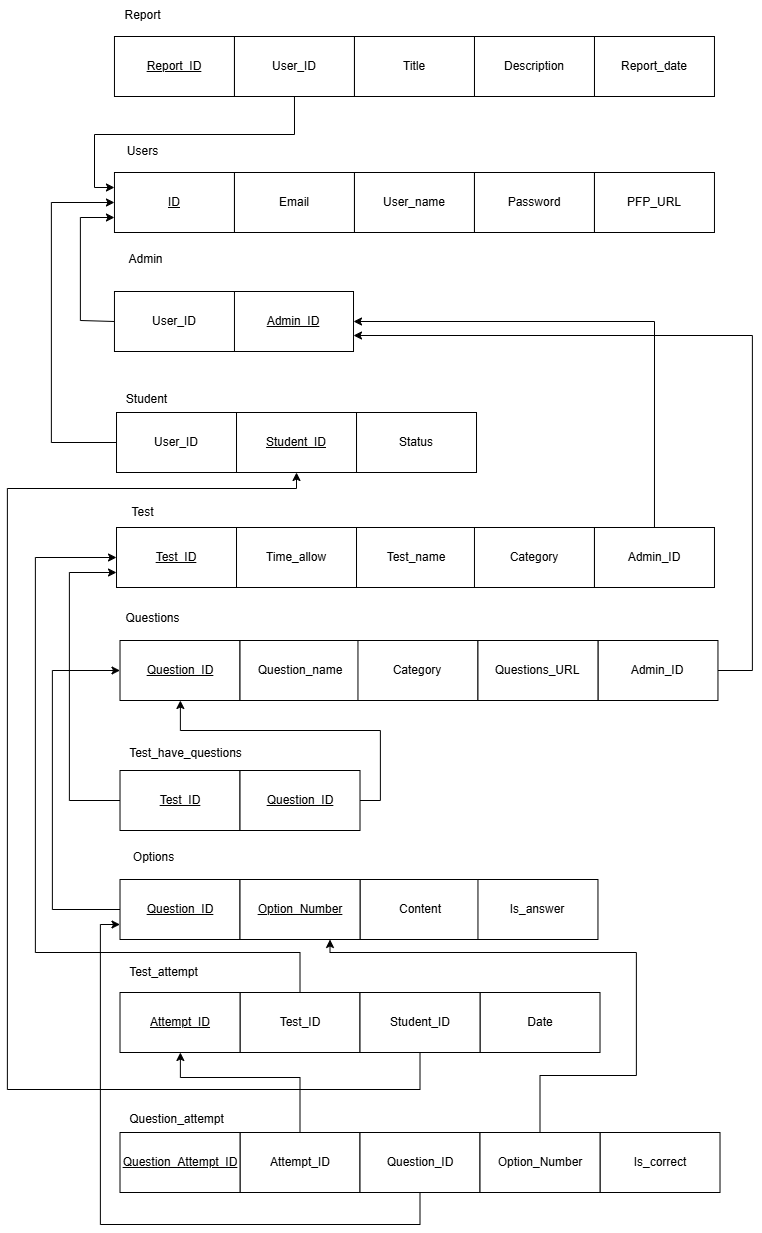

The diagram above was exported from draw.io. Its source (the exported page's mxGraphModel, read from the mxfile embedded in the PNG):
<mxGraphModel dx="2911" dy="939" grid="0" gridSize="10" guides="1" tooltips="1" connect="1" arrows="1" fold="1" page="1" pageScale="1" pageWidth="827" pageHeight="1169" math="0" shadow="0">
  <root>
    <mxCell id="0" />
    <mxCell id="1" parent="0" />
    <mxCell id="GXcYStr_sd_BlZMBHbEr-1" value="&lt;u&gt;ID&lt;/u&gt;" style="rounded=0;whiteSpace=wrap;html=1;" parent="1" vertex="1">
      <mxGeometry x="-679.04" y="481" width="120" height="60" as="geometry" />
    </mxCell>
    <mxCell id="GXcYStr_sd_BlZMBHbEr-2" value="Email" style="rounded=0;whiteSpace=wrap;html=1;" parent="1" vertex="1">
      <mxGeometry x="-559.04" y="481" width="120" height="60" as="geometry" />
    </mxCell>
    <mxCell id="GXcYStr_sd_BlZMBHbEr-3" value="User_name" style="rounded=0;whiteSpace=wrap;html=1;" parent="1" vertex="1">
      <mxGeometry x="-439.03999999999996" y="481" width="120" height="60" as="geometry" />
    </mxCell>
    <mxCell id="GXcYStr_sd_BlZMBHbEr-4" value="Users" style="text;html=1;align=center;verticalAlign=middle;resizable=0;points=[];autosize=1;strokeColor=none;fillColor=none;" parent="1" vertex="1">
      <mxGeometry x="-675.04" y="447" width="49" height="26" as="geometry" />
    </mxCell>
    <mxCell id="GXcYStr_sd_BlZMBHbEr-6" value="&lt;u&gt;Admin_ID&lt;/u&gt;" style="rounded=0;whiteSpace=wrap;html=1;" parent="1" vertex="1">
      <mxGeometry x="-559.99" y="600" width="120" height="60" as="geometry" />
    </mxCell>
    <mxCell id="GXcYStr_sd_BlZMBHbEr-8" value="Admin" style="text;html=1;align=center;verticalAlign=middle;resizable=0;points=[];autosize=1;strokeColor=none;fillColor=none;" parent="1" vertex="1">
      <mxGeometry x="-677.99" y="553" width="60" height="30" as="geometry" />
    </mxCell>
    <mxCell id="GXcYStr_sd_BlZMBHbEr-10" value="User_ID" style="rounded=0;whiteSpace=wrap;html=1;" parent="1" vertex="1">
      <mxGeometry x="-676.99" y="721" width="120" height="60" as="geometry" />
    </mxCell>
    <mxCell id="GXcYStr_sd_BlZMBHbEr-12" value="Student" style="text;html=1;align=center;verticalAlign=middle;resizable=0;points=[];autosize=1;strokeColor=none;fillColor=none;" parent="1" vertex="1">
      <mxGeometry x="-676.99" y="695" width="59" height="26" as="geometry" />
    </mxCell>
    <mxCell id="GXcYStr_sd_BlZMBHbEr-14" value="&lt;u style=&quot;background-color: rgb(255, 255, 255);&quot;&gt;Report_ID&lt;/u&gt;" style="rounded=0;whiteSpace=wrap;html=1;" parent="1" vertex="1">
      <mxGeometry x="-679.04" y="345" width="120" height="60" as="geometry" />
    </mxCell>
    <mxCell id="GXcYStr_sd_BlZMBHbEr-15" value="Report_date" style="rounded=0;whiteSpace=wrap;html=1;" parent="1" vertex="1">
      <mxGeometry x="-199.04" y="345" width="120" height="60" as="geometry" />
    </mxCell>
    <mxCell id="GXcYStr_sd_BlZMBHbEr-16" style="edgeStyle=orthogonalEdgeStyle;rounded=0;orthogonalLoop=1;jettySize=auto;html=1;exitX=0.5;exitY=1;exitDx=0;exitDy=0;entryX=0;entryY=0.25;entryDx=0;entryDy=0;" parent="1" source="GXcYStr_sd_BlZMBHbEr-17" target="GXcYStr_sd_BlZMBHbEr-1" edge="1">
      <mxGeometry relative="1" as="geometry" />
    </mxCell>
    <mxCell id="GXcYStr_sd_BlZMBHbEr-17" value="User_ID" style="rounded=0;whiteSpace=wrap;html=1;" parent="1" vertex="1">
      <mxGeometry x="-559.04" y="345" width="120" height="60" as="geometry" />
    </mxCell>
    <mxCell id="GXcYStr_sd_BlZMBHbEr-18" value="Report" style="text;html=1;align=center;verticalAlign=middle;resizable=0;points=[];autosize=1;strokeColor=none;fillColor=none;" parent="1" vertex="1">
      <mxGeometry x="-681.04" y="309" width="60" height="30" as="geometry" />
    </mxCell>
    <mxCell id="GXcYStr_sd_BlZMBHbEr-19" value="Description" style="rounded=0;whiteSpace=wrap;html=1;" parent="1" vertex="1">
      <mxGeometry x="-319.03999999999996" y="345" width="120" height="60" as="geometry" />
    </mxCell>
    <mxCell id="GXcYStr_sd_BlZMBHbEr-20" value="Title" style="rounded=0;whiteSpace=wrap;html=1;" parent="1" vertex="1">
      <mxGeometry x="-439.03999999999996" y="345" width="120" height="60" as="geometry" />
    </mxCell>
    <mxCell id="GXcYStr_sd_BlZMBHbEr-21" value="Password" style="rounded=0;whiteSpace=wrap;html=1;" parent="1" vertex="1">
      <mxGeometry x="-319.03999999999996" y="481" width="120" height="60" as="geometry" />
    </mxCell>
    <mxCell id="3lQ71SvwKWuBNv7svK-u-1" value="&lt;u&gt;Test_ID&lt;/u&gt;" style="rounded=0;whiteSpace=wrap;html=1;" parent="1" vertex="1">
      <mxGeometry x="-676.9900000000001" y="836" width="120" height="60" as="geometry" />
    </mxCell>
    <mxCell id="3lQ71SvwKWuBNv7svK-u-2" value="Test" style="text;html=1;align=center;verticalAlign=middle;resizable=0;points=[];autosize=1;strokeColor=none;fillColor=none;" parent="1" vertex="1">
      <mxGeometry x="-676.0400000000001" y="806" width="50" height="30" as="geometry" />
    </mxCell>
    <mxCell id="YNCGAMI2xaRB4d26FHtM-1" value="Time_allow" style="rounded=0;whiteSpace=wrap;html=1;strokeColor=default;" parent="1" vertex="1">
      <mxGeometry x="-556.99" y="836" width="120" height="60" as="geometry" />
    </mxCell>
    <mxCell id="uzOGRsqDi0-5YV5cjDGg-1" value="Test_name" style="rounded=0;whiteSpace=wrap;html=1;strokeColor=default;" parent="1" vertex="1">
      <mxGeometry x="-436.9899999999999" y="836" width="120" height="60" as="geometry" />
    </mxCell>
    <mxCell id="uzOGRsqDi0-5YV5cjDGg-2" value="Category" style="rounded=0;whiteSpace=wrap;html=1;strokeColor=default;" parent="1" vertex="1">
      <mxGeometry x="-319.03999999999996" y="836" width="120" height="60" as="geometry" />
    </mxCell>
    <mxCell id="NZyim87q9OoS_myZclnE-7" value="&lt;u&gt;Question_ID&lt;/u&gt;" style="rounded=0;whiteSpace=wrap;html=1;" parent="1" vertex="1">
      <mxGeometry x="-673.4900000000001" y="949" width="120" height="60" as="geometry" />
    </mxCell>
    <mxCell id="NZyim87q9OoS_myZclnE-8" value="Questions" style="text;html=1;align=center;verticalAlign=middle;resizable=0;points=[];autosize=1;strokeColor=none;fillColor=none;" parent="1" vertex="1">
      <mxGeometry x="-676.9900000000001" y="914" width="72" height="26" as="geometry" />
    </mxCell>
    <mxCell id="NZyim87q9OoS_myZclnE-10" value="Question_name" style="rounded=0;whiteSpace=wrap;html=1;strokeColor=default;" parent="1" vertex="1">
      <mxGeometry x="-553.49" y="949" width="120" height="60" as="geometry" />
    </mxCell>
    <mxCell id="NZyim87q9OoS_myZclnE-11" value="Category" style="rounded=0;whiteSpace=wrap;html=1;strokeColor=default;" parent="1" vertex="1">
      <mxGeometry x="-435.53999999999996" y="949" width="120" height="60" as="geometry" />
    </mxCell>
    <mxCell id="8x-luUwInZaFTG4qqWqo-1" style="edgeStyle=orthogonalEdgeStyle;rounded=0;orthogonalLoop=1;jettySize=auto;html=1;exitX=1;exitY=0.5;exitDx=0;exitDy=0;entryX=1;entryY=0.75;entryDx=0;entryDy=0;" parent="1" source="NZyim87q9OoS_myZclnE-12" target="GXcYStr_sd_BlZMBHbEr-6" edge="1">
      <mxGeometry relative="1" as="geometry">
        <Array as="points">
          <mxPoint x="-41.09" y="979" />
          <mxPoint x="-41.09" y="644" />
        </Array>
      </mxGeometry>
    </mxCell>
    <mxCell id="NZyim87q9OoS_myZclnE-12" value="Admin_ID" style="rounded=0;whiteSpace=wrap;html=1;strokeColor=default;" parent="1" vertex="1">
      <mxGeometry x="-195.53999999999994" y="949" width="120" height="60" as="geometry" />
    </mxCell>
    <mxCell id="k5w9IYWCgCpmoLLO6YoX-1" value="&lt;u&gt;Question_ID&lt;/u&gt;" style="rounded=0;whiteSpace=wrap;html=1;" parent="1" vertex="1">
      <mxGeometry x="-673.4900000000001" y="1188" width="120" height="60" as="geometry" />
    </mxCell>
    <mxCell id="k5w9IYWCgCpmoLLO6YoX-2" value="Options" style="text;html=1;align=center;verticalAlign=middle;resizable=0;points=[];autosize=1;strokeColor=none;fillColor=none;" parent="1" vertex="1">
      <mxGeometry x="-669.9900000000001" y="1153" width="59" height="26" as="geometry" />
    </mxCell>
    <mxCell id="k5w9IYWCgCpmoLLO6YoX-3" value="Content" style="rounded=0;whiteSpace=wrap;html=1;strokeColor=default;" parent="1" vertex="1">
      <mxGeometry x="-433.49" y="1188" width="120" height="60" as="geometry" />
    </mxCell>
    <mxCell id="k5w9IYWCgCpmoLLO6YoX-4" value="Is_answer" style="rounded=0;whiteSpace=wrap;html=1;strokeColor=default;" parent="1" vertex="1">
      <mxGeometry x="-315.53999999999996" y="1188" width="120" height="60" as="geometry" />
    </mxCell>
    <mxCell id="Kb3wFXO7JIFJDeEg34C7-3" style="edgeStyle=orthogonalEdgeStyle;rounded=0;orthogonalLoop=1;jettySize=auto;html=1;entryX=0;entryY=0.75;entryDx=0;entryDy=0;exitX=0;exitY=0.5;exitDx=0;exitDy=0;" parent="1" source="66YVzr1ymJCDWpDlNUeP-3" target="GXcYStr_sd_BlZMBHbEr-1" edge="1">
      <mxGeometry relative="1" as="geometry">
        <Array as="points">
          <mxPoint x="-713.09" y="629" />
          <mxPoint x="-713.09" y="526" />
        </Array>
        <mxPoint x="-260.09000000000003" y="725" as="sourcePoint" />
        <mxPoint x="-798.09" y="533" as="targetPoint" />
      </mxGeometry>
    </mxCell>
    <mxCell id="Kb3wFXO7JIFJDeEg34C7-4" style="edgeStyle=orthogonalEdgeStyle;rounded=0;orthogonalLoop=1;jettySize=auto;html=1;entryX=0;entryY=0.5;entryDx=0;entryDy=0;exitX=0;exitY=0.5;exitDx=0;exitDy=0;" parent="1" source="GXcYStr_sd_BlZMBHbEr-10" target="GXcYStr_sd_BlZMBHbEr-1" edge="1">
      <mxGeometry relative="1" as="geometry">
        <Array as="points">
          <mxPoint x="-742.09" y="751" />
          <mxPoint x="-742.09" y="511" />
        </Array>
        <mxPoint x="-744.0400000000001" y="754" as="sourcePoint" />
        <mxPoint x="-746.0400000000001" y="651" as="targetPoint" />
      </mxGeometry>
    </mxCell>
    <mxCell id="wc1_mMnsczDrhI5VGTYT-2" value="Test_ID" style="rounded=0;whiteSpace=wrap;html=1;" parent="1" vertex="1">
      <mxGeometry x="-553.4900000000001" y="1301" width="120" height="60" as="geometry" />
    </mxCell>
    <mxCell id="wc1_mMnsczDrhI5VGTYT-3" value="Test_attempt" style="text;html=1;align=center;verticalAlign=middle;resizable=0;points=[];autosize=1;strokeColor=none;fillColor=none;" parent="1" vertex="1">
      <mxGeometry x="-673.4900000000001" y="1268" width="87" height="26" as="geometry" />
    </mxCell>
    <mxCell id="wc1_mMnsczDrhI5VGTYT-5" value="&lt;u&gt;Attempt_ID&lt;/u&gt;" style="rounded=0;whiteSpace=wrap;html=1;strokeColor=default;" parent="1" vertex="1">
      <mxGeometry x="-673.49" y="1301" width="120" height="60" as="geometry" />
    </mxCell>
    <mxCell id="gbR-ACcJA-g5z7x-J23a-1" value="Is_correct" style="rounded=0;whiteSpace=wrap;html=1;strokeColor=default;" parent="1" vertex="1">
      <mxGeometry x="-193.48999999999995" y="1441" width="120" height="60" as="geometry" />
    </mxCell>
    <mxCell id="QhC2RaAaN1USOZ3pIOAt-1" value="&lt;u&gt;Option_Number&lt;/u&gt;" style="rounded=0;whiteSpace=wrap;html=1;strokeColor=default;" parent="1" vertex="1">
      <mxGeometry x="-553.49" y="1188" width="120" height="60" as="geometry" />
    </mxCell>
    <mxCell id="QhC2RaAaN1USOZ3pIOAt-3" style="edgeStyle=orthogonalEdgeStyle;rounded=0;orthogonalLoop=1;jettySize=auto;html=1;entryX=0;entryY=0.5;entryDx=0;entryDy=0;exitX=0;exitY=0.5;exitDx=0;exitDy=0;" parent="1" source="k5w9IYWCgCpmoLLO6YoX-1" target="NZyim87q9OoS_myZclnE-7" edge="1">
      <mxGeometry relative="1" as="geometry">
        <Array as="points">
          <mxPoint x="-741.09" y="1218" />
          <mxPoint x="-741.09" y="979" />
        </Array>
        <mxPoint x="-676.99" y="1222" as="sourcePoint" />
        <mxPoint x="-678.99" y="982" as="targetPoint" />
      </mxGeometry>
    </mxCell>
    <mxCell id="CF5B_nqxOO3E7wTCF_9h-1" style="edgeStyle=orthogonalEdgeStyle;rounded=0;orthogonalLoop=1;jettySize=auto;html=1;entryX=0;entryY=0.5;entryDx=0;entryDy=0;exitX=0.5;exitY=0;exitDx=0;exitDy=0;" parent="1" source="wc1_mMnsczDrhI5VGTYT-2" target="3lQ71SvwKWuBNv7svK-u-1" edge="1">
      <mxGeometry relative="1" as="geometry">
        <Array as="points">
          <mxPoint x="-493.09000000000003" y="1261" />
          <mxPoint x="-758.09" y="1261" />
          <mxPoint x="-758.09" y="866" />
        </Array>
        <mxPoint x="-681.04" y="1330" as="sourcePoint" />
        <mxPoint x="-681.04" y="1091" as="targetPoint" />
      </mxGeometry>
    </mxCell>
    <mxCell id="CF5B_nqxOO3E7wTCF_9h-2" style="edgeStyle=orthogonalEdgeStyle;rounded=0;orthogonalLoop=1;jettySize=auto;html=1;entryX=0.5;entryY=1;entryDx=0;entryDy=0;exitX=0.5;exitY=1;exitDx=0;exitDy=0;" parent="1" source="WGc8bQoeQOatblMJMBuK-8" target="66YVzr1ymJCDWpDlNUeP-2" edge="1">
      <mxGeometry relative="1" as="geometry">
        <Array as="points">
          <mxPoint x="-373.09000000000003" y="1398" />
          <mxPoint x="-786.09" y="1398" />
          <mxPoint x="-786.09" y="797" />
          <mxPoint x="-497.09000000000003" y="797" />
        </Array>
        <mxPoint x="-493.4900000000001" y="1361.0000000000002" as="sourcePoint" />
        <mxPoint x="-706.09" y="942" as="targetPoint" />
      </mxGeometry>
    </mxCell>
    <mxCell id="eKk0Up3POl__MN7VtWfE-1" value="Date" style="rounded=0;whiteSpace=wrap;html=1;strokeColor=default;" parent="1" vertex="1">
      <mxGeometry x="-313.4899999999999" y="1301" width="120" height="60" as="geometry" />
    </mxCell>
    <mxCell id="H83iu1x7P3SnJLIuiUl8-2" style="edgeStyle=orthogonalEdgeStyle;rounded=0;orthogonalLoop=1;jettySize=auto;html=1;exitX=0.5;exitY=0;exitDx=0;exitDy=0;entryX=1;entryY=0.5;entryDx=0;entryDy=0;" parent="1" source="H83iu1x7P3SnJLIuiUl8-1" target="GXcYStr_sd_BlZMBHbEr-6" edge="1">
      <mxGeometry relative="1" as="geometry" />
    </mxCell>
    <mxCell id="H83iu1x7P3SnJLIuiUl8-1" value="Admin_ID" style="rounded=0;whiteSpace=wrap;html=1;" parent="1" vertex="1">
      <mxGeometry x="-199.04" y="836" width="120" height="60" as="geometry" />
    </mxCell>
    <mxCell id="9xuXfFOvGsgs4w-AsZpV-5" style="edgeStyle=orthogonalEdgeStyle;rounded=0;orthogonalLoop=1;jettySize=auto;html=1;exitX=0;exitY=0.5;exitDx=0;exitDy=0;entryX=0;entryY=0.75;entryDx=0;entryDy=0;" parent="1" source="-boFkN6jcZ0RMxcMzXCW-6" target="3lQ71SvwKWuBNv7svK-u-1" edge="1">
      <mxGeometry relative="1" as="geometry">
        <Array as="points">
          <mxPoint x="-724.09" y="1109" />
          <mxPoint x="-724.09" y="881" />
        </Array>
      </mxGeometry>
    </mxCell>
    <mxCell id="-boFkN6jcZ0RMxcMzXCW-6" value="&lt;u&gt;Test_ID&lt;/u&gt;" style="rounded=0;whiteSpace=wrap;html=1;" parent="1" vertex="1">
      <mxGeometry x="-673.4900000000001" y="1079" width="120" height="60" as="geometry" />
    </mxCell>
    <mxCell id="-boFkN6jcZ0RMxcMzXCW-7" value="Test_have_questions" style="text;html=1;align=center;verticalAlign=middle;resizable=0;points=[];autosize=1;strokeColor=none;fillColor=none;" parent="1" vertex="1">
      <mxGeometry x="-673.4900000000001" y="1049" width="131" height="26" as="geometry" />
    </mxCell>
    <mxCell id="9xuXfFOvGsgs4w-AsZpV-6" style="edgeStyle=orthogonalEdgeStyle;rounded=0;orthogonalLoop=1;jettySize=auto;html=1;exitX=1;exitY=0.5;exitDx=0;exitDy=0;" parent="1" source="-boFkN6jcZ0RMxcMzXCW-8" target="NZyim87q9OoS_myZclnE-7" edge="1">
      <mxGeometry relative="1" as="geometry">
        <Array as="points">
          <mxPoint x="-413.09000000000003" y="1109" />
          <mxPoint x="-413.09000000000003" y="1039" />
          <mxPoint x="-613.09" y="1039" />
        </Array>
      </mxGeometry>
    </mxCell>
    <mxCell id="-boFkN6jcZ0RMxcMzXCW-8" value="&lt;u&gt;Question_ID&lt;/u&gt;" style="rounded=0;whiteSpace=wrap;html=1;strokeColor=default;" parent="1" vertex="1">
      <mxGeometry x="-553.49" y="1079" width="120" height="60" as="geometry" />
    </mxCell>
    <mxCell id="ppVfD-P0GA1Cnf8YadEY-3" value="Questions_URL" style="rounded=0;whiteSpace=wrap;html=1;strokeColor=default;" parent="1" vertex="1">
      <mxGeometry x="-315.53999999999996" y="949" width="120" height="60" as="geometry" />
    </mxCell>
    <mxCell id="ZlA4hnjppdqOTbmFIus--1" value="PFP_URL" style="rounded=0;whiteSpace=wrap;html=1;" vertex="1" parent="1">
      <mxGeometry x="-199.04" y="481" width="120" height="60" as="geometry" />
    </mxCell>
    <mxCell id="joxTk2ZvH3viBwjGbVDh-1" value="Status" style="rounded=0;whiteSpace=wrap;html=1;" vertex="1" parent="1">
      <mxGeometry x="-436.99" y="721" width="120" height="60" as="geometry" />
    </mxCell>
    <mxCell id="66YVzr1ymJCDWpDlNUeP-2" value="&lt;u&gt;Student_ID&lt;/u&gt;" style="rounded=0;whiteSpace=wrap;html=1;" vertex="1" parent="1">
      <mxGeometry x="-556.99" y="721" width="120" height="60" as="geometry" />
    </mxCell>
    <mxCell id="66YVzr1ymJCDWpDlNUeP-3" value="User_ID" style="rounded=0;whiteSpace=wrap;html=1;" vertex="1" parent="1">
      <mxGeometry x="-679.0400000000001" y="600" width="120" height="60" as="geometry" />
    </mxCell>
    <mxCell id="WGc8bQoeQOatblMJMBuK-10" style="edgeStyle=orthogonalEdgeStyle;rounded=0;orthogonalLoop=1;jettySize=auto;html=1;" edge="1" parent="1" source="WGc8bQoeQOatblMJMBuK-1" target="wc1_mMnsczDrhI5VGTYT-5">
      <mxGeometry relative="1" as="geometry">
        <Array as="points">
          <mxPoint x="-493.09000000000003" y="1386" />
          <mxPoint x="-613.09" y="1386" />
        </Array>
      </mxGeometry>
    </mxCell>
    <mxCell id="WGc8bQoeQOatblMJMBuK-1" value="Attempt_ID" style="rounded=0;whiteSpace=wrap;html=1;" vertex="1" parent="1">
      <mxGeometry x="-553.4900000000001" y="1441" width="120" height="60" as="geometry" />
    </mxCell>
    <mxCell id="WGc8bQoeQOatblMJMBuK-2" value="Question_attempt" style="text;html=1;align=center;verticalAlign=middle;resizable=0;points=[];autosize=1;strokeColor=none;fillColor=none;" vertex="1" parent="1">
      <mxGeometry x="-673.4900000000001" y="1415" width="113" height="26" as="geometry" />
    </mxCell>
    <mxCell id="WGc8bQoeQOatblMJMBuK-4" value="&lt;u&gt;Question_Attempt_ID&lt;/u&gt;" style="rounded=0;whiteSpace=wrap;html=1;strokeColor=default;" vertex="1" parent="1">
      <mxGeometry x="-673.49" y="1441" width="120" height="60" as="geometry" />
    </mxCell>
    <mxCell id="WGc8bQoeQOatblMJMBuK-11" style="edgeStyle=orthogonalEdgeStyle;rounded=0;orthogonalLoop=1;jettySize=auto;html=1;entryX=0;entryY=0.75;entryDx=0;entryDy=0;" edge="1" parent="1" source="WGc8bQoeQOatblMJMBuK-6" target="k5w9IYWCgCpmoLLO6YoX-1">
      <mxGeometry relative="1" as="geometry">
        <Array as="points">
          <mxPoint x="-373.09000000000003" y="1533" />
          <mxPoint x="-693.09" y="1533" />
          <mxPoint x="-693.09" y="1233" />
        </Array>
      </mxGeometry>
    </mxCell>
    <mxCell id="WGc8bQoeQOatblMJMBuK-6" value="Question_ID" style="rounded=0;whiteSpace=wrap;html=1;" vertex="1" parent="1">
      <mxGeometry x="-433.4900000000001" y="1441" width="120" height="60" as="geometry" />
    </mxCell>
    <mxCell id="WGc8bQoeQOatblMJMBuK-12" style="edgeStyle=orthogonalEdgeStyle;rounded=0;orthogonalLoop=1;jettySize=auto;html=1;entryX=0.75;entryY=1;entryDx=0;entryDy=0;" edge="1" parent="1" source="WGc8bQoeQOatblMJMBuK-7" target="QhC2RaAaN1USOZ3pIOAt-1">
      <mxGeometry relative="1" as="geometry">
        <Array as="points">
          <mxPoint x="-253.09" y="1384" />
          <mxPoint x="-157.09" y="1384" />
          <mxPoint x="-157.09" y="1261" />
          <mxPoint x="-463.09000000000003" y="1261" />
        </Array>
      </mxGeometry>
    </mxCell>
    <mxCell id="WGc8bQoeQOatblMJMBuK-7" value="Option_Number" style="rounded=0;whiteSpace=wrap;html=1;" vertex="1" parent="1">
      <mxGeometry x="-313.4900000000001" y="1441" width="120" height="60" as="geometry" />
    </mxCell>
    <mxCell id="WGc8bQoeQOatblMJMBuK-8" value="Student_ID" style="rounded=0;whiteSpace=wrap;html=1;strokeColor=default;" vertex="1" parent="1">
      <mxGeometry x="-433.4899999999999" y="1301" width="120" height="60" as="geometry" />
    </mxCell>
  </root>
</mxGraphModel>